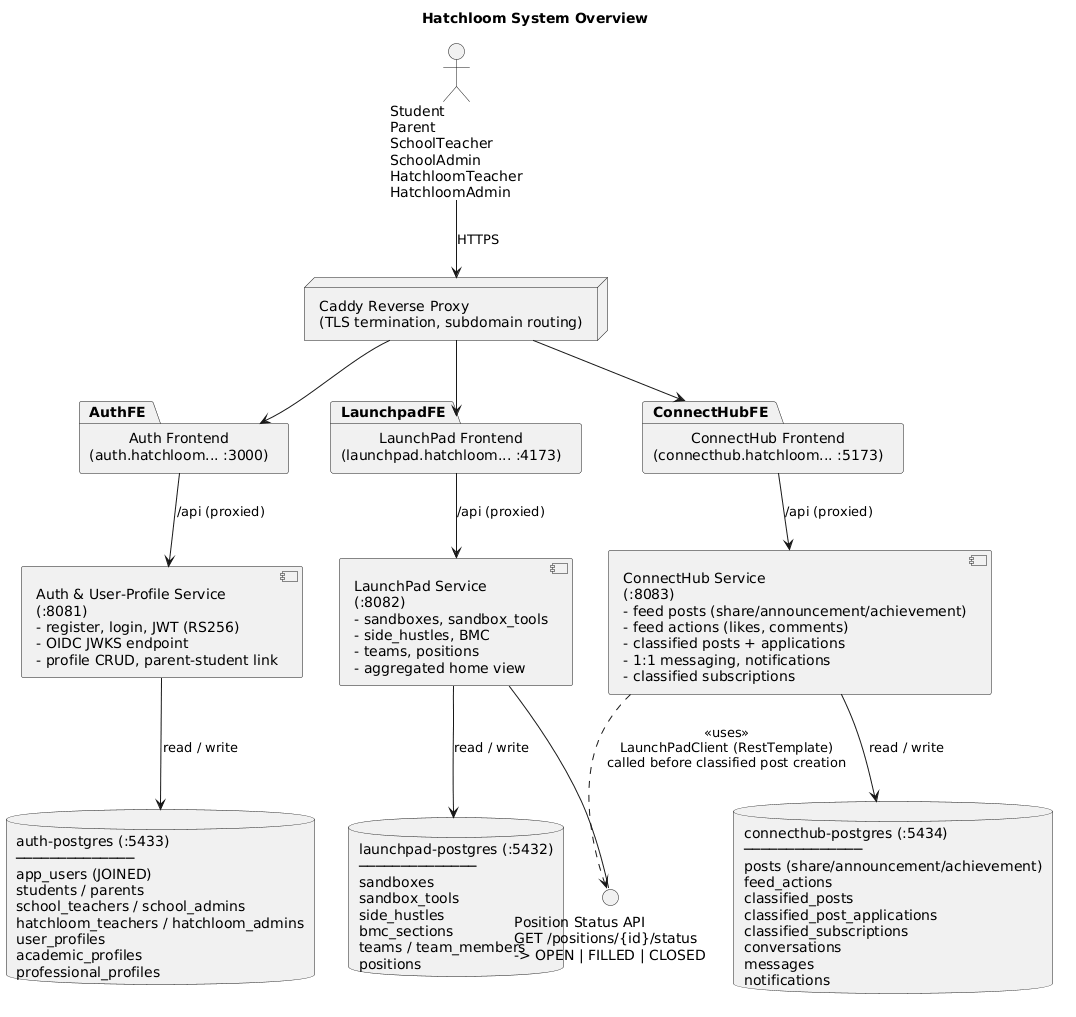

The diagram above was rendered by PlantUML. Its source (embedded in the PNG):
@startuml
title Hatchloom System Overview
top to bottom direction

actor "Student\nParent\nSchoolTeacher\nSchoolAdmin\nHatchloomTeacher\nHatchloomAdmin" as User

node "Caddy Reverse Proxy\n(TLS termination, subdomain routing)" as Caddy

package "Auth Frontend\n(auth.hatchloom... :3000)" as AuthFE
package "LaunchPad Frontend\n(launchpad.hatchloom... :4173)" as LaunchpadFE
package "ConnectHub Frontend\n(connecthub.hatchloom... :5173)" as ConnectHubFE

component "Auth & User-Profile Service\n(:8081)\n- register, login, JWT (RS256)\n- OIDC JWKS endpoint\n- profile CRUD, parent-student link" as Auth

component "LaunchPad Service\n(:8082)\n- sandboxes, sandbox_tools\n- side_hustles, BMC\n- teams, positions\n- aggregated home view" as LaunchPad

component "ConnectHub Service\n(:8083)\n- feed posts (share/announcement/achievement)\n- feed actions (likes, comments)\n- classified posts + applications\n- 1:1 messaging, notifications\n- classified subscriptions" as ConnectHub

database "auth-postgres (:5433)\n──────────────\napp_users (JOINED)\nstudents / parents\nschool_teachers / school_admins\nhatchloom_teachers / hatchloom_admins\nuser_profiles\nacademic_profiles\nprofessional_profiles" as AuthDB

database "launchpad-postgres (:5432)\n──────────────\nsandboxes\nsandbox_tools\nside_hustles\nbmc_sections\nteams / team_members\npositions" as LaunchpadDB

database "connecthub-postgres (:5434)\n──────────────\nposts (share/announcement/achievement)\nfeed_actions\nclassified_posts\nclassified_post_applications\nclassified_subscriptions\nconversations\nmessages\nnotifications" as ConnectHubDB

interface "Position Status API\nGET /positions/{id}/status\n-> OPEN | FILLED | CLOSED" as PositionStatus

User --> Caddy : HTTPS

Caddy --> AuthFE
Caddy --> LaunchpadFE
Caddy --> ConnectHubFE

AuthFE --> Auth : /api (proxied)
LaunchpadFE --> LaunchPad : /api (proxied)
ConnectHubFE --> ConnectHub : /api (proxied)

Auth --> AuthDB : read / write
LaunchPad --> LaunchpadDB : read / write
ConnectHub --> ConnectHubDB : read / write

LaunchPad - PositionStatus
ConnectHub ..> PositionStatus : <<uses>>\nLaunchPadClient (RestTemplate)\ncalled before classified post creation
@enduml